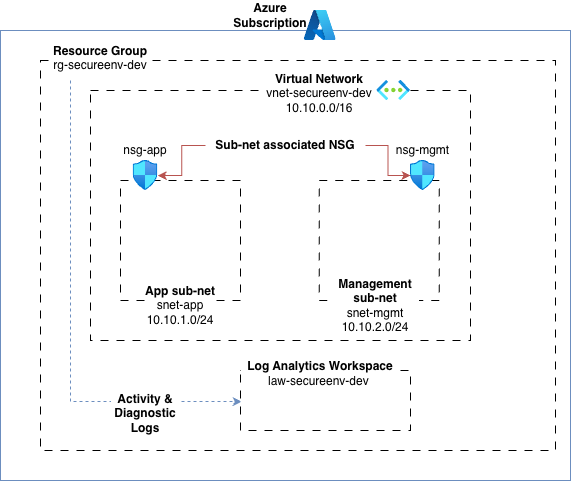

The diagram above was exported from draw.io. Its source (the exported page's mxGraphModel, read from the mxfile embedded in the PNG):
<mxGraphModel dx="872" dy="583" grid="1" gridSize="10" guides="1" tooltips="1" connect="1" arrows="1" fold="1" page="1" pageScale="1" pageWidth="827" pageHeight="1169" math="0" shadow="0">
  <root>
    <mxCell id="0" />
    <mxCell id="1" parent="0" />
    <mxCell id="iq6woghW-XqrNtJadplF-1" parent="1" style="text;html=1;whiteSpace=wrap;strokeColor=none;fillColor=none;align=center;verticalAlign=middle;rounded=0;" value="&lt;b&gt;Azure Subscription&lt;/b&gt;" vertex="1">
      <mxGeometry height="30" width="60" x="400" y="30" as="geometry" />
    </mxCell>
    <mxCell id="iq6woghW-XqrNtJadplF-2" parent="1" style="verticalLabelPosition=bottom;verticalAlign=top;html=1;shape=mxgraph.basic.rect;fillColor2=none;strokeWidth=1;size=20;indent=5;fillColor=default;strokeColor=#6c8ebf;" value="" vertex="1">
      <mxGeometry height="450" width="570" x="160" y="60" as="geometry" />
    </mxCell>
    <mxCell id="iq6woghW-XqrNtJadplF-7" parent="1" style="verticalLabelPosition=bottom;verticalAlign=top;html=1;shape=mxgraph.basic.rect;fillColor2=none;strokeWidth=1;size=20;indent=5;dashed=1;dashPattern=8 8;" value="" vertex="1">
      <mxGeometry height="250" width="380" x="250" y="120" as="geometry" />
    </mxCell>
    <mxCell id="iq6woghW-XqrNtJadplF-8" parent="1" style="text;html=1;whiteSpace=wrap;strokeColor=none;fillColor=none;align=center;verticalAlign=middle;rounded=0;labelBackgroundColor=default;" value="&lt;div&gt;&lt;b&gt;Virtual Network&lt;/b&gt;&lt;/div&gt;&lt;div&gt;vnet-secureenv-dev&lt;/div&gt;&lt;div&gt;10.10.0.0/16&lt;/div&gt;&lt;div&gt;&lt;br&gt;&lt;/div&gt;" vertex="1">
      <mxGeometry height="40" width="140" x="408.5" y="110" as="geometry" />
    </mxCell>
    <mxCell id="iq6woghW-XqrNtJadplF-14" parent="1" style="verticalLabelPosition=bottom;verticalAlign=top;html=1;shape=mxgraph.basic.rect;fillColor2=none;strokeWidth=1;size=20;indent=5;dashed=1;dashPattern=8 8;" value="" vertex="1">
      <mxGeometry height="120" width="120" x="280" y="210" as="geometry" />
    </mxCell>
    <mxCell id="iq6woghW-XqrNtJadplF-15" parent="1" style="image;aspect=fixed;html=1;points=[];align=center;fontSize=12;image=img/lib/azure2/other/Azure_A.svg;" value="" vertex="1">
      <mxGeometry height="30" width="31.81" x="463.82" y="40" as="geometry" />
    </mxCell>
    <mxCell id="iq6woghW-XqrNtJadplF-18" parent="1" style="text;html=1;whiteSpace=wrap;strokeColor=none;fillColor=none;align=center;verticalAlign=middle;rounded=0;labelBackgroundColor=default;" value="&lt;div&gt;&lt;b&gt;App sub-net&lt;/b&gt;&lt;/div&gt;&lt;div&gt;&lt;span style=&quot;background-color: light-dark(#ffffff, var(--ge-dark-color, #121212)); color: light-dark(rgb(0, 0, 0), rgb(255, 255, 255));&quot;&gt;snet-app&lt;/span&gt;&lt;/div&gt;&lt;div&gt;10.10.1.0/24&lt;/div&gt;" vertex="1">
      <mxGeometry height="30" width="90" x="295" y="320" as="geometry" />
    </mxCell>
    <mxCell id="iq6woghW-XqrNtJadplF-22" parent="1" style="text;html=1;whiteSpace=wrap;strokeColor=none;fillColor=default;align=center;verticalAlign=middle;rounded=0;labelBackgroundColor=default;" value="&lt;div style=&quot;forced-color-adjust: none; color: rgb(0, 0, 0); font-family: Helvetica; font-size: 12px; font-style: normal; font-variant-ligatures: normal; font-variant-caps: normal; font-weight: 400; letter-spacing: normal; orphans: 2; text-align: center; text-indent: 0px; text-transform: none; widows: 2; word-spacing: 0px; -webkit-text-stroke-width: 0px; white-space: normal; text-decoration-thickness: initial; text-decoration-style: initial; text-decoration-color: initial;&quot;&gt;&lt;span style=&quot;color: light-dark(rgb(0, 0, 0), rgb(237, 237, 237)); background-color: light-dark(#ffffff, var(--ge-dark-color, #121212));&quot;&gt;&amp;nbsp;&lt;/span&gt;&lt;/div&gt;" vertex="1">
      <mxGeometry height="30" width="90" x="493.82" y="390" as="geometry" />
    </mxCell>
    <mxCell id="iq6woghW-XqrNtJadplF-23" parent="1" style="verticalLabelPosition=bottom;verticalAlign=top;html=1;shape=mxgraph.basic.rect;fillColor2=none;strokeWidth=1;size=20;indent=5;dashed=1;dashPattern=8 8;fillColor=none;" value="" vertex="1">
      <mxGeometry height="120" width="120" x="478.82" y="210" as="geometry" />
    </mxCell>
    <mxCell id="iq6woghW-XqrNtJadplF-24" parent="1" style="verticalLabelPosition=bottom;verticalAlign=top;html=1;shape=mxgraph.basic.rect;fillColor2=none;strokeWidth=1;size=20;indent=5;dashed=1;dashPattern=8 8;fillColor=none;" value="" vertex="1">
      <mxGeometry height="390" width="515" x="200" y="90" as="geometry" />
    </mxCell>
    <mxCell id="iq6woghW-XqrNtJadplF-25" parent="1" style="image;aspect=fixed;html=1;points=[];align=center;fontSize=12;image=img/lib/azure2/networking/Virtual_Networks.svg;imageBackground=default;" value="" vertex="1">
      <mxGeometry height="20" width="33.5" x="536.4999999999999" y="110" as="geometry" />
    </mxCell>
    <mxCell id="iq6woghW-XqrNtJadplF-26" parent="1" style="image;aspect=fixed;html=1;points=[];align=center;fontSize=12;image=img/lib/azure2/networking/Network_Security_Groups.svg;" value="" vertex="1">
      <mxGeometry height="30" width="24.71" x="292.64" y="190" as="geometry" />
    </mxCell>
    <mxCell id="iq6woghW-XqrNtJadplF-27" parent="1" style="text;html=1;whiteSpace=wrap;strokeColor=none;fillColor=none;align=center;verticalAlign=middle;rounded=0;labelBackgroundColor=default;" value="&lt;div style=&quot;color: rgb(0, 0, 0);&quot;&gt;&lt;b&gt;Management sub-net&lt;/b&gt;&lt;/div&gt;&lt;div style=&quot;color: rgb(0, 0, 0);&quot;&gt;&lt;span style=&quot;background-color: rgb(255, 255, 255); color: light-dark(rgb(0, 0, 0), rgb(255, 255, 255));&quot;&gt;snet-mgmt&lt;/span&gt;&lt;/div&gt;&lt;div style=&quot;color: rgb(0, 0, 0);&quot;&gt;10.10.2.0/24&lt;/div&gt;" vertex="1">
      <mxGeometry height="30" width="90" x="490" y="320" as="geometry" />
    </mxCell>
    <mxCell id="iq6woghW-XqrNtJadplF-28" parent="1" style="image;aspect=fixed;html=1;points=[];align=center;fontSize=12;image=img/lib/azure2/networking/Network_Security_Groups.svg;" value="" vertex="1">
      <mxGeometry height="30" width="24.71" x="570" y="190" as="geometry" />
    </mxCell>
    <mxCell id="iq6woghW-XqrNtJadplF-32" edge="1" parent="1" source="iq6woghW-XqrNtJadplF-29" style="edgeStyle=orthogonalEdgeStyle;rounded=0;orthogonalLoop=1;jettySize=auto;html=1;fillColor=#f8cecc;strokeColor=#b85450;" target="iq6woghW-XqrNtJadplF-28" value="">
      <mxGeometry relative="1" as="geometry" />
    </mxCell>
    <mxCell id="iq6woghW-XqrNtJadplF-29" parent="1" style="text;html=1;whiteSpace=wrap;strokeColor=none;fillColor=none;align=center;verticalAlign=middle;rounded=0;labelBackgroundColor=default;" value="&lt;div&gt;&lt;b&gt;Sub-net associated NSG&lt;/b&gt;&lt;/div&gt;" vertex="1">
      <mxGeometry height="30" width="160" x="365" y="160" as="geometry" />
    </mxCell>
    <mxCell id="iq6woghW-XqrNtJadplF-34" edge="1" parent="1" source="iq6woghW-XqrNtJadplF-29" style="edgeStyle=orthogonalEdgeStyle;rounded=0;orthogonalLoop=1;jettySize=auto;html=1;exitX=0;exitY=0.5;exitDx=0;exitDy=0;fillColor=#f8cecc;strokeColor=#b85450;" target="iq6woghW-XqrNtJadplF-26" value="">
      <mxGeometry relative="1" as="geometry">
        <mxPoint x="330" y="180" as="sourcePoint" />
        <mxPoint x="365" y="210" as="targetPoint" />
      </mxGeometry>
    </mxCell>
    <mxCell id="iq6woghW-XqrNtJadplF-35" parent="1" style="text;html=1;whiteSpace=wrap;strokeColor=none;fillColor=none;align=center;verticalAlign=middle;rounded=0;labelBackgroundColor=default;" value="nsg-app" vertex="1">
      <mxGeometry height="20" width="60.01" x="274.99" y="170" as="geometry" />
    </mxCell>
    <mxCell id="iq6woghW-XqrNtJadplF-36" parent="1" style="text;html=1;whiteSpace=wrap;strokeColor=none;fillColor=none;align=center;verticalAlign=middle;rounded=0;labelBackgroundColor=default;" value="nsg-mgmt" vertex="1">
      <mxGeometry height="20" width="62.64" x="551.03" y="170" as="geometry" />
    </mxCell>
    <mxCell id="iq6woghW-XqrNtJadplF-37" parent="1" style="text;html=1;whiteSpace=wrap;strokeColor=none;fillColor=none;align=center;verticalAlign=middle;rounded=0;labelBackgroundColor=default;" value="&lt;div&gt;&lt;b&gt;Resource Group&lt;/b&gt;&lt;/div&gt;&lt;div&gt;rg-secureenv-dev&lt;/div&gt;&lt;div&gt;&lt;br style=&quot;background-color: rgb(236, 236, 236);&quot;&gt;&lt;/div&gt;" vertex="1">
      <mxGeometry height="30" width="100" x="210" y="80" as="geometry" />
    </mxCell>
    <mxCell id="iq6woghW-XqrNtJadplF-42" edge="1" parent="1" source="iq6woghW-XqrNtJadplF-37" style="edgeStyle=orthogonalEdgeStyle;rounded=0;orthogonalLoop=1;jettySize=auto;html=1;dashed=1;entryX=0.007;entryY=0.517;entryDx=0;entryDy=0;entryPerimeter=0;fillColor=#dae8fc;strokeColor=#6c8ebf;" target="iq6woghW-XqrNtJadplF-38" value="">
      <mxGeometry relative="1" as="geometry">
        <Array as="points">
          <mxPoint x="230" y="431" />
        </Array>
        <mxPoint x="250" y="220" as="sourcePoint" />
        <mxPoint x="360" y="430" as="targetPoint" />
      </mxGeometry>
    </mxCell>
    <mxCell id="iq6woghW-XqrNtJadplF-38" parent="1" style="verticalLabelPosition=bottom;verticalAlign=top;html=1;shape=mxgraph.basic.rect;fillColor2=none;strokeWidth=1;size=20;indent=5;dashed=1;dashPattern=8 8;" value="" vertex="1">
      <mxGeometry height="60" width="170" x="400" y="400" as="geometry" />
    </mxCell>
    <mxCell id="iq6woghW-XqrNtJadplF-39" parent="1" style="text;html=1;whiteSpace=wrap;strokeColor=none;fillColor=none;align=center;verticalAlign=middle;rounded=0;labelBackgroundColor=default;" value="&lt;div&gt;&lt;b&gt;&amp;nbsp;Log Analytics Workspace&lt;/b&gt;&lt;b style=&quot;background-color: light-dark(#ffffff, var(--ge-dark-color, #121212)); color: light-dark(rgb(0, 0, 0), rgb(255, 255, 255));&quot;&gt;&amp;nbsp; &lt;/b&gt;&lt;span style=&quot;background-color: light-dark(#ffffff, var(--ge-dark-color, #121212)); color: light-dark(rgb(0, 0, 0), rgb(255, 255, 255));&quot;&gt;law-secureenv-dev&amp;nbsp;&lt;/span&gt;&lt;/div&gt;" vertex="1">
      <mxGeometry height="5" width="160" x="400" y="400" as="geometry" />
    </mxCell>
    <mxCell id="iq6woghW-XqrNtJadplF-43" parent="1" style="text;html=1;whiteSpace=wrap;strokeColor=none;fillColor=none;align=center;verticalAlign=middle;rounded=0;labelBackgroundColor=default;" value="&lt;div&gt;&lt;b&gt;Activity &amp;amp; Diagnostic Logs&lt;/b&gt;&lt;/div&gt;" vertex="1">
      <mxGeometry height="45" width="70" x="270" y="420" as="geometry" />
    </mxCell>
  </root>
</mxGraphModel>